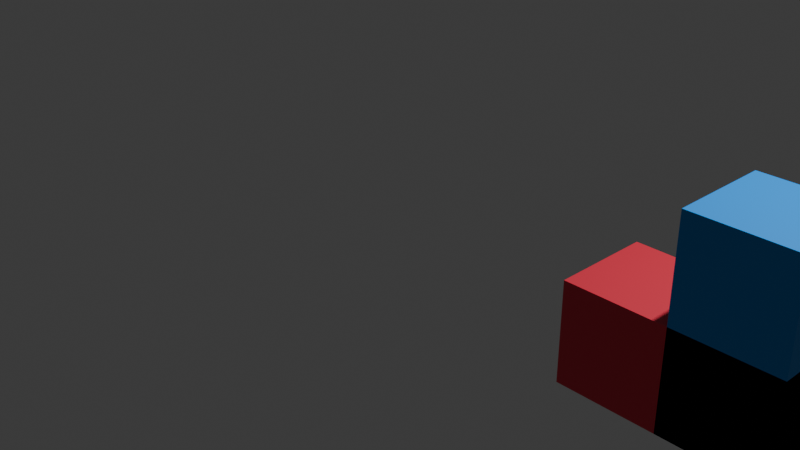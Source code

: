 # Source: coord2.blend  (saved by Blender 4.1.24; exported with 4.5.12 LTS)
import bpy
from mathutils import Matrix  # noqa: F401  (used for matrix-valued properties, if any)

bpy.ops.wm.read_factory_settings(use_empty=True)
scene = bpy.context.scene
scene.name = 'Scene'

# ---- collections
col_collection = bpy.data.collections.new('Collection'); scene.collection.children.link(col_collection)

# ---- materials (node trees are filled in below, after node groups)
mat_material = bpy.data.materials.new('Material')
mat_material.alpha_threshold = 0.0
mat_material.use_transparent_shadow = False
mat_material.roughness = 0.5
mat_material.line_color = (0.0, 0.0, 0.0, 1.0)
mat_material_003 = bpy.data.materials.new('Material.003')
mat_material_003.alpha_threshold = 0.0
mat_material_003.use_transparent_shadow = False
mat_material_003.roughness = 0.5
mat_material_003.line_color = (0.0, 0.0, 0.0, 1.0)
mat_material_004 = bpy.data.materials.new('Material.004')
mat_material_004.alpha_threshold = 0.0
mat_material_004.use_transparent_shadow = False
mat_material_004.roughness = 0.5
mat_material_004.line_color = (0.0, 0.0, 0.0, 1.0)

# ---- material node trees
mat_material.use_nodes = True; mat_material.node_tree.nodes.clear()
_N = mat_material.node_tree.nodes; _L = mat_material.node_tree.links
n0 = _N.new('ShaderNodeOutputMaterial'); n0.name = 'Material Output'; n0.location = (300, 300)
n1 = _N.new('ShaderNodeBsdfPrincipled'); n1.name = 'Principled BSDF'; n1.location = (10, 300)
n1.inputs[0].default_value = (0.8001, 0.03468, 0.0702, 1.0)
n1.inputs[3].default_value = 1.45
_L.new(n1.outputs[0], n0.inputs[0])
n0.is_active_output = True
mat_material_003.use_nodes = True; mat_material_003.node_tree.nodes.clear()
_N = mat_material_003.node_tree.nodes; _L = mat_material_003.node_tree.links
n0 = _N.new('ShaderNodeOutputMaterial'); n0.name = 'Material Output'; n0.location = (300, 300)
n1 = _N.new('ShaderNodeBsdfPrincipled'); n1.name = 'Principled BSDF'; n1.location = (10, 300)
n1.inputs[0].default_value = (0.0, 0.8004, 0.03004, 1.0)
n1.inputs[3].default_value = 1.45
_L.new(n1.outputs[0], n0.inputs[0])
n0.is_active_output = True
mat_material_004.use_nodes = True; mat_material_004.node_tree.nodes.clear()
_N = mat_material_004.node_tree.nodes; _L = mat_material_004.node_tree.links
n0 = _N.new('ShaderNodeOutputMaterial'); n0.name = 'Material Output'; n0.location = (300, 300)
n1 = _N.new('ShaderNodeBsdfPrincipled'); n1.name = 'Principled BSDF'; n1.location = (10, 300)
n1.inputs[0].default_value = (0.0, 0.2702, 0.8007, 1.0)
n1.inputs[3].default_value = 1.45
_L.new(n1.outputs[0], n0.inputs[0])
n0.is_active_output = True

# ---- world
world_world = bpy.data.worlds.new('World'); scene.world = world_world
world_world.use_nodes = True; world_world.node_tree.nodes.clear()
_N = world_world.node_tree.nodes; _L = world_world.node_tree.links
n0 = _N.new('ShaderNodeOutputWorld'); n0.name = 'World Output'; n0.location = (300, 300)
n1 = _N.new('ShaderNodeBackground'); n1.name = 'Background'; n1.location = (10, 300)
n1.inputs[0].default_value = (0.05088, 0.05088, 0.05088, 1.0)
_L.new(n1.outputs[0], n0.inputs[0])
n0.is_active_output = True
world_world.color = (0.05088, 0.05088, 0.05088)
world_world.use_sun_shadow = False
world_world.sun_shadow_jitter_overblur = 0.0

# ---- cameras
cam_camera = bpy.data.cameras.new('Camera')
cam_camera.clip_end = 100.0
cam_camera.ortho_scale = 7.314

# ---- lights
light_light = bpy.data.lights.new('Light', 'POINT')
light_light.transmission_factor = 0.0
light_light.energy = 1000.0
light_light.shadow_soft_size = 0.1
light_light.shadow_maximum_resolution = 0.006
light_light.use_absolute_resolution = True

# ---- meshes
me_cube = bpy.data.meshes.new('Cube')
me_cube.from_pydata([(1.0, 1.0, 1.0), (1.0, 1.0, -1.0), (1.0, -1.0, 1.0), (1.0, -1.0, -1.0), (-1.0, 1.0, 1.0), (-1.0, 1.0, -1.0), (-1.0, -1.0, 1.0), (-1.0, -1.0, -1.0)], [], [(0, 4, 6, 2), (3, 2, 6, 7), (7, 6, 4, 5), (5, 1, 3, 7), (1, 0, 2, 3), (5, 4, 0, 1)])
_uv = me_cube.uv_layers.new(name='UVMap')
_uv.uv.foreach_set('vector', [0.625, 0.5, 0.875, 0.5, 0.875, 0.75, 0.625, 0.75, 0.375, 0.75, 0.625, 0.75, 0.625, 1.0, 0.375, 1.0, 0.375, 0.0, 0.625, 0.0, 0.625, 0.25, 0.375, 0.25, 0.125, 0.5, 0.375, 0.5, 0.375, 0.75, 0.125, 0.75, 0.375, 0.5, 0.625, 0.5, 0.625, 0.75, 0.375, 0.75, 0.375, 0.25, 0.625, 0.25, 0.625, 0.5, 0.375, 0.5])
_ca = me_cube.color_attributes.new('Attribute', 'BYTE_COLOR', 'CORNER')
_ca.data.foreach_set('color', [1.0, 1.0, 1.0, 1.0, 1.0, 1.0, 1.0, 1.0, 1.0, 1.0, 1.0, 1.0, 1.0, 1.0, 1.0, 1.0, 1.0, 1.0, 1.0, 1.0, 1.0, 1.0, 1.0, 1.0, 1.0, 1.0, 1.0, 1.0, 1.0, 1.0, 1.0, 1.0, 1.0, 1.0, 1.0, 1.0, 1.0, 1.0, 1.0, 1.0, 1.0, 1.0, 1.0, 1.0, 1.0, 1.0, 1.0, 1.0, 1.0, 1.0, 1.0, 1.0, 1.0, 1.0, 1.0, 1.0, 1.0, 1.0, 1.0, 1.0, 1.0, 1.0, 1.0, 1.0, 1.0, 1.0, 1.0, 1.0, 1.0, 1.0, 1.0, 1.0, 1.0, 1.0, 1.0, 1.0, 1.0, 1.0, 1.0, 1.0, 1.0, 1.0, 1.0, 1.0, 1.0, 1.0, 1.0, 1.0, 1.0, 1.0, 1.0, 1.0, 1.0, 1.0, 1.0, 1.0])
me_cube.materials.append(mat_material)
me_cube.use_mirror_vertex_groups = False
me_cube.update()
me_cube_003 = bpy.data.meshes.new('Cube.003')
me_cube_003.from_pydata([(1.0, 1.0, 1.0), (1.0, 1.0, -1.0), (1.0, -1.0, 1.0), (1.0, -1.0, -1.0), (-1.0, 1.0, 1.0), (-1.0, 1.0, -1.0), (-1.0, -1.0, 1.0), (-1.0, -1.0, -1.0)], [], [(0, 4, 6, 2), (3, 2, 6, 7), (7, 6, 4, 5), (5, 1, 3, 7), (1, 0, 2, 3), (5, 4, 0, 1)])
_uv = me_cube_003.uv_layers.new(name='UVMap')
_uv.uv.foreach_set('vector', [0.625, 0.5, 0.875, 0.5, 0.875, 0.75, 0.625, 0.75, 0.375, 0.75, 0.625, 0.75, 0.625, 1.0, 0.375, 1.0, 0.375, 0.0, 0.625, 0.0, 0.625, 0.25, 0.375, 0.25, 0.125, 0.5, 0.375, 0.5, 0.375, 0.75, 0.125, 0.75, 0.375, 0.5, 0.625, 0.5, 0.625, 0.75, 0.375, 0.75, 0.375, 0.25, 0.625, 0.25, 0.625, 0.5, 0.375, 0.5])
me_cube_003.materials.append(mat_material_003)
me_cube_003.use_mirror_vertex_groups = False
me_cube_003.update()
me_cube_004 = bpy.data.meshes.new('Cube.004')
me_cube_004.from_pydata([(1.0, 1.0, 1.0), (1.0, 1.0, -1.0), (1.0, -1.0, 1.0), (1.0, -1.0, -1.0), (-1.0, 1.0, 1.0), (-1.0, 1.0, -1.0), (-1.0, -1.0, 1.0), (-1.0, -1.0, -1.0)], [], [(0, 4, 6, 2), (3, 2, 6, 7), (7, 6, 4, 5), (5, 1, 3, 7), (1, 0, 2, 3), (5, 4, 0, 1)])
_uv = me_cube_004.uv_layers.new(name='UVMap')
_uv.uv.foreach_set('vector', [0.625, 0.5, 0.875, 0.5, 0.875, 0.75, 0.625, 0.75, 0.375, 0.75, 0.625, 0.75, 0.625, 1.0, 0.375, 1.0, 0.375, 0.0, 0.625, 0.0, 0.625, 0.25, 0.375, 0.25, 0.125, 0.5, 0.375, 0.5, 0.375, 0.75, 0.125, 0.75, 0.375, 0.5, 0.625, 0.5, 0.625, 0.75, 0.375, 0.75, 0.375, 0.25, 0.625, 0.25, 0.625, 0.5, 0.375, 0.5])
me_cube_004.materials.append(mat_material_004)
me_cube_004.use_mirror_vertex_groups = False
me_cube_004.update()

# ---- objects
ob_cubered = bpy.data.objects.new('CubeRed', me_cube)
ob_light = bpy.data.objects.new('Light', light_light)
ob_camera = bpy.data.objects.new('Camera', cam_camera)
ob_cubegreen = bpy.data.objects.new('CubeGreen', me_cube_003)
ob_cubeblue = bpy.data.objects.new('CubeBlue', me_cube_004)

# ---- transforms, parenting, visibility, modifiers, constraints
ob_cubered.location = (3.5, 0.0, 0.0)
ob_cubered.scale = (1.0, 0.5, 0.5)
ob_cubered.lock_rotations_4d = False
ob_cubered.empty_display_type = 'ARROWS'
ob_cubered.lineart.crease_threshold = 0.0
ob_light.location = (4.076, 1.005, 5.904)
ob_light.rotation_euler = (0.6503, 0.05522, 1.866)
ob_light.lock_rotations_4d = False
ob_light.empty_display_type = 'ARROWS'
ob_light.color = (0.0, 0.0, 0.0, 0.0)
ob_light.lineart.crease_threshold = 0.0
ob_camera.location = (7.359, -6.926, 4.958)
ob_camera.rotation_euler = (1.109, 0.0, 0.8149)
ob_camera.lock_rotations_4d = False
ob_camera.empty_display_type = 'ARROWS'
ob_camera.color = (0.0, 0.0, 0.0, 0.0)
ob_camera.display_type = 'WIRE'
ob_camera.lineart.crease_threshold = 0.0
ob_cubegreen.location = (4.0, 0.5, 0.0)
ob_cubegreen.scale = (0.5, 1.0, 0.5)
ob_cubegreen.lock_rotations_4d = False
ob_cubegreen.empty_display_type = 'ARROWS'
ob_cubegreen.lineart.crease_threshold = 0.0
ob_cubeblue.location = (4.0, 0.0, 0.5)
ob_cubeblue.scale = (0.5, 0.5, 1.0)
ob_cubeblue.lock_rotations_4d = False
ob_cubeblue.empty_display_type = 'ARROWS'
ob_cubeblue.lineart.crease_threshold = 0.0

# ---- collection membership
col_collection.objects.link(ob_cubered)
col_collection.objects.link(ob_light)
col_collection.objects.link(ob_camera)
col_collection.objects.link(ob_cubegreen)
col_collection.objects.link(ob_cubeblue)

# ---- scene / render settings (as saved in the file)
scene.camera = ob_camera
scene.frame_start = 1; scene.frame_end = 250; scene.frame_set(20)
scene.render.engine = 'BLENDER_EEVEE_NEXT'
scene.cycles.sampling_pattern = 'TABULATED_SOBOL'
scene.eevee.ray_tracing_options.trace_max_roughness = 0.0
bpy.context.view_layer.update()
